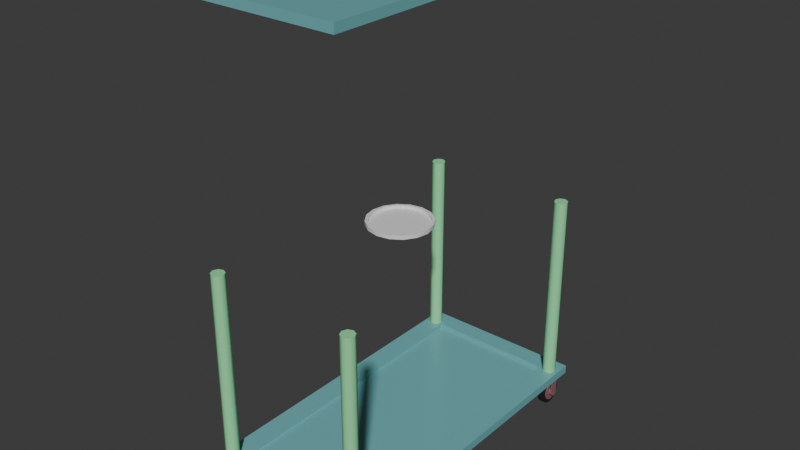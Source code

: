 # Source: MetalDish.blend  (saved by Blender 4.1.23; exported with 4.5.12 LTS)
import bpy
from mathutils import Matrix  # noqa: F401  (used for matrix-valued properties, if any)

bpy.ops.wm.read_factory_settings(use_empty=True)
scene = bpy.context.scene
scene.name = 'Scene'

# ---- collections
col_metaldish = bpy.data.collections.new('MetalDish'); scene.collection.children.link(col_metaldish)
col_reference = bpy.data.collections.new('Reference'); scene.collection.children.link(col_reference)
col_wheeledtray = bpy.data.collections.new('WheeledTray'); col_reference.children.link(col_wheeledtray)

# ---- materials (node trees are filled in below, after node groups)
mat_dish = bpy.data.materials.new('Dish')
mat_dish.use_transparent_shadow = False
mat_wheeltire_001 = bpy.data.materials.new('WheelTire.001')
mat_wheeltire_001.use_transparent_shadow = False
mat_wheelconnector_001 = bpy.data.materials.new('WheelConnector.001')
mat_wheelconnector_001.use_transparent_shadow = False
mat_tray_001 = bpy.data.materials.new('Tray.001')
mat_tray_001.use_transparent_shadow = False
mat_supports_001 = bpy.data.materials.new('Supports.001')
mat_supports_001.use_transparent_shadow = False

# ---- material node trees
mat_dish.use_nodes = True; mat_dish.node_tree.nodes.clear()
_N = mat_dish.node_tree.nodes; _L = mat_dish.node_tree.links
n0 = _N.new('ShaderNodeBsdfPrincipled'); n0.name = 'Principled BSDF'; n0.location = (10, 300)
n1 = _N.new('ShaderNodeOutputMaterial'); n1.name = 'Material Output'; n1.location = (300, 300)
_L.new(n0.outputs[0], n1.inputs[0])
n1.is_active_output = True
mat_wheeltire_001.use_nodes = True; mat_wheeltire_001.node_tree.nodes.clear()
_N = mat_wheeltire_001.node_tree.nodes; _L = mat_wheeltire_001.node_tree.links
n0 = _N.new('ShaderNodeBsdfPrincipled'); n0.name = 'Principled BSDF'; n0.location = (10, 300)
n0.inputs[0].default_value = (0.01515, 0.01515, 0.01515, 1.0)
n1 = _N.new('ShaderNodeOutputMaterial'); n1.name = 'Material Output'; n1.location = (300, 300)
_L.new(n0.outputs[0], n1.inputs[0])
n1.is_active_output = True
mat_wheelconnector_001.use_nodes = True; mat_wheelconnector_001.node_tree.nodes.clear()
_N = mat_wheelconnector_001.node_tree.nodes; _L = mat_wheelconnector_001.node_tree.links
n0 = _N.new('ShaderNodeBsdfPrincipled'); n0.name = 'Principled BSDF'; n0.location = (10, 300)
n0.inputs[0].default_value = (0.2819, 0.132, 0.1461, 1.0)
n1 = _N.new('ShaderNodeOutputMaterial'); n1.name = 'Material Output'; n1.location = (300, 300)
_L.new(n0.outputs[0], n1.inputs[0])
n1.is_active_output = True
mat_tray_001.use_nodes = True; mat_tray_001.node_tree.nodes.clear()
_N = mat_tray_001.node_tree.nodes; _L = mat_tray_001.node_tree.links
n0 = _N.new('ShaderNodeBsdfPrincipled'); n0.name = 'Principled BSDF'; n0.location = (10, 300)
n0.inputs[0].default_value = (0.1693, 0.4628, 0.4848, 1.0)
n0.inputs[2].default_value = 0.3136
n1 = _N.new('ShaderNodeOutputMaterial'); n1.name = 'Material Output'; n1.location = (300, 300)
_L.new(n0.outputs[0], n1.inputs[0])
n1.is_active_output = True
mat_supports_001.use_nodes = True; mat_supports_001.node_tree.nodes.clear()
_N = mat_supports_001.node_tree.nodes; _L = mat_supports_001.node_tree.links
n0 = _N.new('ShaderNodeBsdfPrincipled'); n0.name = 'Principled BSDF'; n0.location = (10, 300)
n0.inputs[0].default_value = (0.2893, 0.8, 0.3781, 1.0)
n1 = _N.new('ShaderNodeOutputMaterial'); n1.name = 'Material Output'; n1.location = (300, 300)
_L.new(n0.outputs[0], n1.inputs[0])
n1.is_active_output = True

# ---- world
world_world = bpy.data.worlds.new('World'); scene.world = world_world
world_world.use_nodes = True; world_world.node_tree.nodes.clear()
_N = world_world.node_tree.nodes; _L = world_world.node_tree.links
n0 = _N.new('ShaderNodeOutputWorld'); n0.name = 'World Output'; n0.location = (300, 300)
n1 = _N.new('ShaderNodeBackground'); n1.name = 'Background'; n1.location = (10, 300)
n1.inputs[0].default_value = (0.05088, 0.05088, 0.05088, 1.0)
_L.new(n1.outputs[0], n0.inputs[0])
n0.is_active_output = True
world_world.color = (0.05088, 0.05088, 0.05088)
world_world.use_sun_shadow = False
world_world.sun_shadow_jitter_overblur = 0.0

# ---- meshes
me_metaldish = bpy.data.meshes.new('MetalDish')
me_metaldish.from_pydata([(0.0, 0.09436, 0.0), (-0.03611, 0.08718, 0.0), (-0.06672, 0.06672, 0.0), (-0.08718, 0.03611, 0.0), (-0.09436, 0.0, 0.0), (-0.08718, -0.03611, 0.0), (-0.06672, -0.06672, 0.0), (-0.03611, -0.08718, 0.0), (0.0, -0.09436, 0.0), (0.03611, -0.08718, 0.0), (0.06672, -0.06672, 0.0), (0.08718, -0.03611, 0.0), (0.09436, 0.0, 0.0), (0.08718, 0.03611, 0.0), (0.06672, 0.06672, 0.0), (0.03611, 0.08718, 0.0), (0.0, 0.0858, 0.0114), (-0.03283, 0.07926, 0.0114), (-0.06067, 0.06067, 0.0114), (-0.07926, 0.03283, 0.0114), (-0.0858, 0.0, 0.0114), (-0.07926, -0.03283, 0.0114), (-0.06067, -0.06067, 0.0114), (-0.03283, -0.07926, 0.0114), (0.0, -0.0858, 0.0114), (0.03283, -0.07926, 0.0114), (0.06067, -0.06067, 0.0114), (0.07926, -0.03283, 0.0114), (0.0858, 0.0, 0.0114), (0.07926, 0.03283, 0.0114), (0.06067, 0.06067, 0.0114), (0.03283, 0.07926, 0.0114), (-0.03611, 0.08718, 0.0114), (0.0, 0.09436, 0.0114), (-0.06672, 0.06672, 0.0114), (-0.08718, 0.03611, 0.0114), (-0.09436, 0.0, 0.0114), (-0.08718, -0.03611, 0.0114), (-0.06672, -0.06672, 0.0114), (-0.03611, -0.08718, 0.0114), (0.0, -0.09436, 0.0114), (0.03611, -0.08718, 0.0114), (0.06672, -0.06672, 0.0114), (0.08718, -0.03611, 0.0114), (0.09436, 0.0, 0.0114), (0.08718, 0.03611, 0.0114), (0.06672, 0.06672, 0.0114), (0.03611, 0.08718, 0.0114), (3.125e-11, 0.0858, 0.00285), (-0.03283, 0.07926, 0.00285), (-0.06067, 0.06067, 0.00285), (-0.07926, 0.03283, 0.00285), (-0.0858, 1.605e-19, 0.00285), (-0.07926, -0.03283, 0.00285), (-0.06067, -0.06067, 0.00285), (-0.03283, -0.07926, 0.00285), (3.125e-11, -0.0858, 0.00285), (0.03283, -0.07926, 0.00285), (0.06067, -0.06067, 0.00285), (0.07926, -0.03283, 0.00285), (0.0858, 1.605e-19, 0.00285), (0.07926, 0.03283, 0.00285), (0.06067, 0.06067, 0.00285), (0.03283, 0.07926, 0.00285)], [], [(1, 0, 15, 14, 13, 12, 11, 10, 9, 8, 7, 6, 5, 4, 3, 2), (20, 21, 53, 52), (9, 10, 42, 41), (2, 3, 35, 34), (10, 11, 43, 42), (3, 4, 36, 35), (11, 12, 44, 43), (4, 5, 37, 36), (12, 13, 45, 44), (5, 6, 38, 37), (13, 14, 46, 45), (6, 7, 39, 38), (14, 15, 47, 46), (7, 8, 40, 39), (0, 1, 32, 33), (15, 0, 33, 47), (8, 9, 41, 40), (1, 2, 34, 32), (17, 16, 33, 32), (18, 17, 32, 34), (19, 18, 34, 35), (20, 19, 35, 36), (21, 20, 36, 37), (22, 21, 37, 38), (23, 22, 38, 39), (24, 23, 39, 40), (25, 24, 40, 41), (26, 25, 41, 42), (27, 26, 42, 43), (28, 27, 43, 44), (29, 28, 44, 45), (30, 29, 45, 46), (31, 30, 46, 47), (16, 31, 47, 33), (49, 50, 51, 52, 53, 54, 55, 56, 57, 58, 59, 60, 61, 62, 63, 48), (28, 29, 61, 60), (21, 22, 54, 53), (29, 30, 62, 61), (22, 23, 55, 54), (30, 31, 63, 62), (23, 24, 56, 55), (16, 17, 49, 48), (31, 16, 48, 63), (24, 25, 57, 56), (17, 18, 50, 49), (25, 26, 58, 57), (18, 19, 51, 50), (26, 27, 59, 58), (19, 20, 52, 51), (27, 28, 60, 59)])
me_metaldish.polygons.foreach_set('use_smooth', [True] * 50)
_k = set([(0, 1), (0, 15), (1, 2), (2, 3), (3, 4), (4, 5), (5, 6), (6, 7), (7, 8), (8, 9), (9, 10), (10, 11), (11, 12), (12, 13), (13, 14), (14, 15), (16, 17), (16, 31), (17, 18), (18, 19), (19, 20), (20, 21), (21, 22), (22, 23), (23, 24), (24, 25), (25, 26), (26, 27), (27, 28), (28, 29), (29, 30), (30, 31), (32, 33), (32, 34), (33, 47), (34, 35), (35, 36), (36, 37), (37, 38), (38, 39), (39, 40), (40, 41), (41, 42), (42, 43), (43, 44), (44, 45), (45, 46), (46, 47), (48, 49), (48, 63), (49, 50), (50, 51), (51, 52), (52, 53), (53, 54), (54, 55), (55, 56), (56, 57), (57, 58), (58, 59), (59, 60), (60, 61), (61, 62), (62, 63)])
me_metaldish.attributes.new('sharp_edge', 'BOOLEAN', 'EDGE').data.foreach_set('value', [ (min(e.vertices), max(e.vertices)) in _k for e in me_metaldish.edges])
_uv = me_metaldish.uv_layers.new(name='UVMap')
_uv.uv.foreach_set('vector', [0.0, 0.0, 0.0, 0.0, 0.0, 0.0, 0.0, 0.0, 0.0, 0.0, 0.0, 0.0, 0.0, 0.0, 0.0, 0.0, 0.0, 0.0, 0.0, 0.0, 0.0, 0.0, 0.0, 0.0, 0.0, 0.0, 0.0, 0.0, 0.0, 0.0, 0.0, 0.0, 0.0, 0.0, 0.0, 0.0, 0.0, 0.0, 0.0, 0.0, 0.0, 0.0, 0.0, 0.0, 0.0, 0.0, 0.0, 0.0, 0.0, 0.0, 0.0, 0.0, 0.0, 0.0, 0.0, 0.0, 0.0, 0.0, 0.0, 0.0, 0.0, 0.0, 0.0, 0.0, 0.0, 0.0, 0.0, 0.0, 0.0, 0.0, 0.0, 0.0, 0.0, 0.0, 0.0, 0.0, 0.0, 0.0, 0.0, 0.0, 0.0, 0.0, 0.0, 0.0, 0.0, 0.0, 0.0, 0.0, 0.0, 0.0, 0.0, 0.0, 0.0, 0.0, 0.0, 0.0, 0.0, 0.0, 0.0, 0.0, 0.0, 0.0, 0.0, 0.0, 0.0, 0.0, 0.0, 0.0, 0.0, 0.0, 0.0, 0.0, 0.0, 0.0, 0.0, 0.0, 0.0, 0.0, 0.0, 0.0, 0.0, 0.0, 0.0, 0.0, 0.0, 0.0, 0.0, 0.0, 0.0, 0.0, 0.0, 0.0, 0.0, 0.0, 0.0, 0.0, 0.0, 0.0, 0.0, 0.0, 0.0, 0.0, 0.0, 0.0, 0.0, 0.0, 0.0, 0.0, 0.0, 0.0, 0.0, 0.0, 0.0, 0.0, 0.0, 0.0, 0.0, 0.0, 0.0, 0.0, 0.0, 0.0, 0.0, 0.0, 0.0, 0.0, 0.0, 0.0, 0.0, 0.0, 0.0, 0.0, 0.0, 0.0, 0.0, 0.0, 0.0, 0.0, 0.0, 0.0, 0.0, 0.0, 0.0, 0.0, 0.0, 0.0, 0.0, 0.0, 0.0, 0.0, 0.0, 0.0, 0.0, 0.0, 0.0, 0.0, 0.0, 0.0, 0.0, 0.0, 0.0, 0.0, 0.0, 0.0, 0.0, 0.0, 0.0, 0.0, 0.0, 0.0, 0.0, 0.0, 0.0, 0.0, 0.0, 0.0, 0.0, 0.0, 0.0, 0.0, 0.0, 0.0, 0.0, 0.0, 0.0, 0.0, 0.0, 0.0, 0.0, 0.0, 0.0, 0.0, 0.0, 0.0, 0.0, 0.0, 0.0, 0.0, 0.0, 0.0, 0.0, 0.0, 0.0, 0.0, 0.0, 0.0, 0.0, 0.0, 0.0, 0.0, 0.0, 0.0, 0.0, 0.0, 0.0, 0.0, 0.0, 0.0, 0.0, 0.0, 0.0, 0.0, 0.0, 0.0, 0.0, 0.0, 0.0, 0.0, 0.0, 0.0, 0.0, 0.0, 0.0, 0.0, 0.0, 0.0, 0.0, 0.0, 0.0, 0.0, 0.0, 0.0, 0.0, 0.0, 0.0, 0.0, 0.0, 0.0, 0.0, 0.0, 0.0, 0.0, 0.0, 0.0, 0.0, 0.0, 0.0, 0.0, 0.0, 0.0, 0.0, 0.0, 0.0, 0.0, 0.0, 0.0, 0.0, 0.0, 0.0, 0.0, 0.0, 0.0, 0.0, 0.0, 0.0, 0.0, 0.0, 0.0, 0.0, 0.0, 0.0, 0.0, 0.0, 0.0, 0.0, 0.0, 0.0, 0.0, 0.0, 0.0, 0.0, 0.0, 0.0, 0.0, 0.0, 0.0, 0.0, 0.0, 0.0, 0.0, 0.0, 0.0, 0.0, 0.0, 0.0, 0.0, 0.0, 0.0, 0.0, 0.0, 0.0, 0.0, 0.0, 0.0, 0.0, 0.0, 0.0, 0.0, 0.0, 0.0, 0.0, 0.0, 0.0, 0.0, 0.0, 0.0, 0.0, 0.0, 0.0, 0.0, 0.0, 0.0, 0.0, 0.0, 0.0, 0.0, 0.0, 0.0, 0.0, 0.0, 0.0, 0.0, 0.0, 0.0, 0.0, 0.0, 0.0, 0.0, 0.0, 0.0, 0.0, 0.0, 0.0, 0.0, 0.0, 0.0, 0.0, 0.0, 0.0, 0.0, 0.0, 0.0, 0.0, 0.0, 0.0, 0.0, 0.0, 0.0, 0.0, 0.0, 0.0, 0.0, 0.0, 0.0, 0.0, 0.0, 0.0, 0.0, 0.0, 0.0, 0.0, 0.0, 0.0, 0.0, 0.0, 0.0, 0.0, 0.0, 0.0, 0.0, 0.0, 0.0, 0.0, 0.0, 0.0, 0.0, 0.0, 0.0, 0.0, 0.0, 0.0, 0.0, 0.0, 0.0, 0.0, 0.0, 0.0, 0.0])
me_metaldish.materials.append(mat_dish)
me_metaldish.update()
me_wheel_001 = bpy.data.meshes.new('Wheel.001')
me_wheel_001.from_pydata([(0.01, 9.313e-10, 0.06797), (1.863e-09, 1.11e-16, 0.08), (0.01, -0.0107, 0.06584), (2.794e-09, -0.01531, 0.07696), (0.01, -0.01978, 0.05978), (3.725e-09, -0.02828, 0.06828), (0.01, -0.02584, 0.0507), (3.725e-09, -0.03696, 0.05531), (0.01, -0.02797, 0.04), (3.725e-09, -0.04, 0.04), (0.01, -0.02584, 0.0293), (0.0, -0.03696, 0.02469), (0.01, -0.01978, 0.02022), (0.0, -0.02828, 0.01172), (0.01, -0.0107, 0.01416), (-9.313e-10, -0.01531, 0.003045), (0.01, 9.313e-10, 0.01203), (-1.863e-09, -1.11e-16, 0.0), (0.01, 0.0107, 0.01416), (-2.794e-09, 0.01531, 0.003045), (0.01, 0.01978, 0.02022), (-3.725e-09, 0.02828, 0.01172), (0.01, 0.02584, 0.0293), (-3.725e-09, 0.03696, 0.02469), (0.01, 0.02797, 0.04), (-3.725e-09, 0.04, 0.04), (0.01, 0.02584, 0.0507), (0.0, 0.03696, 0.05531), (0.01, 0.01978, 0.05978), (0.0, 0.02828, 0.06828), (0.01, 0.0107, 0.06584), (9.313e-10, 0.01531, 0.07696), (0.01, 9.313e-10, 0.08), (0.01, -0.01531, 0.07696), (0.01, -0.02828, 0.06828), (0.01, -0.03696, 0.05531), (0.01, -0.04, 0.04), (0.01, -0.03696, 0.02469), (0.01, -0.02828, 0.01172), (0.01, -0.01531, 0.003045), (0.01, 9.313e-10, 0.0), (0.01, 0.01531, 0.003045), (0.01, 0.02828, 0.01172), (0.01, 0.03696, 0.02469), (0.01, 0.04, 0.04), (0.01, 0.03696, 0.05531), (0.01, 0.02828, 0.06828), (0.01, 0.01531, 0.07696), (0.01218, 9.313e-10, 0.05193), (0.01218, -0.004564, 0.05102), (0.01218, -0.008432, 0.04843), (0.01218, -0.01102, 0.04456), (0.01218, -0.01193, 0.04), (0.01218, -0.01102, 0.03544), (0.01218, -0.008432, 0.03157), (0.01218, -0.004564, 0.02898), (0.01218, 9.313e-10, 0.02807), (0.01218, 0.004564, 0.02898), (0.01218, 0.008432, 0.03157), (0.01218, 0.01102, 0.03544), (0.01218, 0.01193, 0.04), (0.01218, 0.01102, 0.04456), (0.01218, 0.008432, 0.04843), (0.01218, 0.004564, 0.05102), (0.01218, 9.313e-10, 0.06797), (0.01218, -0.0107, 0.06584), (0.01218, -0.01978, 0.05978), (0.01218, -0.02584, 0.0507), (0.01218, -0.02797, 0.04), (0.01218, -0.02584, 0.0293), (0.01218, -0.01978, 0.02022), (0.01218, -0.0107, 0.01416), (0.01218, 9.313e-10, 0.01203), (0.01218, 0.0107, 0.01416), (0.01218, 0.01978, 0.02022), (0.01218, 0.02584, 0.0293), (0.01218, 0.02797, 0.04), (0.01218, 0.02584, 0.0507), (0.01218, 0.01978, 0.05978), (0.01218, 0.0107, 0.06584), (0.01872, 1.863e-09, 0.05193), (0.01872, -0.004564, 0.05102), (0.01872, -0.008432, 0.04843), (0.01872, -0.01102, 0.04456), (0.01872, -0.01193, 0.04), (0.01872, -0.01102, 0.03544), (0.01872, -0.008432, 0.03157), (0.01872, -0.004564, 0.02898), (0.01872, 1.863e-09, 0.02807), (0.01872, 0.004564, 0.02898), (0.01872, 0.008432, 0.03157), (0.01872, 0.01102, 0.03544), (0.01872, 0.01193, 0.04), (0.01872, 0.01102, 0.04456), (0.01872, 0.008432, 0.04843), (0.01872, 0.004564, 0.05102), (0.02301, -0.01193, 0.04), (0.02301, -0.01102, 0.03544), (0.02301, -0.008432, 0.03157), (0.02301, -0.004564, 0.02898), (0.02301, 1.863e-09, 0.02807), (0.02301, 0.004564, 0.02898), (0.02301, 0.008432, 0.03157), (0.02301, 0.01102, 0.03544), (0.02301, 0.01193, 0.04), (0.02301, 0.01193, 0.08272), (0.02301, -0.01193, 0.08272), (0.01872, -0.01193, 0.08272), (0.01872, 0.01193, 0.08272), (6.519e-08, 0.015, 0.08272), (9.313e-10, -0.015, 0.08272), (0.025, 0.015, 0.08272), (0.025, -0.015, 0.08272), (6.519e-08, 0.015, 0.09), (9.313e-10, -0.015, 0.09), (0.025, 0.015, 0.09), (0.025, -0.015, 0.09)], [], [(32, 1, 3, 33), (33, 3, 5, 34), (34, 5, 7, 35), (35, 7, 9, 36), (36, 9, 11, 37), (37, 11, 13, 38), (38, 13, 15, 39), (39, 15, 17, 40), (40, 17, 19, 41), (41, 19, 21, 42), (42, 21, 23, 43), (43, 23, 25, 44), (44, 25, 27, 45), (45, 27, 29, 46), (3, 1, 31, 29, 27, 25, 23, 21, 19, 17, 15, 13, 11, 9, 7, 5), (46, 29, 31, 47), (47, 31, 1, 32), (24, 26, 77, 76), (2, 0, 32, 33), (4, 2, 33, 34), (6, 4, 34, 35), (8, 6, 35, 36), (10, 8, 36, 37), (12, 10, 37, 38), (14, 12, 38, 39), (16, 14, 39, 40), (18, 16, 40, 41), (20, 18, 41, 42), (22, 20, 42, 43), (24, 22, 43, 44), (26, 24, 44, 45), (28, 26, 45, 46), (30, 28, 46, 47), (0, 30, 47, 32), (60, 61, 93, 92), (10, 12, 70, 69), (26, 28, 78, 77), (12, 14, 71, 70), (28, 30, 79, 78), (14, 16, 72, 71), (0, 2, 65, 64), (30, 0, 64, 79), (16, 18, 73, 72), (2, 4, 66, 65), (18, 20, 74, 73), (4, 6, 67, 66), (20, 22, 75, 74), (6, 8, 68, 67), (22, 24, 76, 75), (8, 10, 69, 68), (49, 48, 64, 65), (50, 49, 65, 66), (51, 50, 66, 67), (52, 51, 67, 68), (53, 52, 68, 69), (54, 53, 69, 70), (55, 54, 70, 71), (56, 55, 71, 72), (57, 56, 72, 73), (58, 57, 73, 74), (59, 58, 74, 75), (60, 59, 75, 76), (61, 60, 76, 77), (62, 61, 77, 78), (63, 62, 78, 79), (48, 63, 79, 64), (88, 89, 101, 100), (53, 54, 86, 85), (61, 62, 94, 93), (54, 55, 87, 86), (62, 63, 95, 94), (55, 56, 88, 87), (48, 49, 81, 80), (63, 48, 80, 95), (56, 57, 89, 88), (49, 50, 82, 81), (57, 58, 90, 89), (50, 51, 83, 82), (58, 59, 91, 90), (51, 52, 84, 83), (59, 60, 92, 91), (52, 53, 85, 84), (89, 90, 102, 101), (90, 91, 103, 102), (91, 92, 104, 103), (84, 85, 97, 96), (85, 86, 98, 97), (96, 104, 105, 106), (86, 87, 99, 98), (96, 97, 98, 99, 100, 101, 102, 103, 104), (87, 88, 100, 99), (107, 84, 96, 106), (105, 104, 92, 108), (81, 82, 83, 84, 107, 108, 92, 93, 94, 95, 80), (112, 111, 115, 116), (105, 108, 109, 111), (106, 105, 111, 112), (108, 107, 110, 109), (107, 106, 112, 110), (115, 113, 114, 116), (110, 112, 116, 114), (109, 110, 114, 113), (111, 109, 113, 115)])
me_wheel_001.polygons.foreach_set('use_smooth', [True] * 103)
me_wheel_001.polygons.foreach_set('material_index', [0, 0, 0, 0, 0, 0, 0, 0, 0, 0, 0, 0, 0, 0, 1, 0, 0, 1, 0, 0, 0, 0, 0, 0, 0, 0, 0, 0, 0, 0, 0, 0, 0, 0, 1, 1, 1, 1, 1, 1, 1, 1, 1, 1, 1, 1, 1, 1, 1, 1, 1, 1, 1, 1, 1, 1, 1, 1, 1, 1, 1, 1, 1, 1, 1, 1, 1, 1, 1, 1, 1, 1, 1, 1, 1, 1, 1, 1, 1, 1, 1, 1, 1, 1, 1, 1, 1, 1, 1, 1, 1, 1, 1, 1, 1, 1, 1, 1, 1, 1, 1, 1, 1])
_k = set([(0, 2), (0, 30), (1, 3), (1, 31), (2, 4), (3, 5), (4, 6), (5, 7), (6, 8), (7, 9), (8, 10), (9, 11), (10, 12), (11, 13), (12, 14), (13, 15), (14, 16), (15, 17), (16, 18), (17, 19), (18, 20), (19, 21), (20, 22), (21, 23), (22, 24), (23, 25), (24, 26), (25, 27), (26, 28), (27, 29), (28, 30), (29, 31), (32, 33), (32, 47), (33, 34), (34, 35), (35, 36), (36, 37), (37, 38), (38, 39), (39, 40), (40, 41), (41, 42), (42, 43), (43, 44), (44, 45), (45, 46), (46, 47), (48, 49), (48, 63), (49, 50), (50, 51), (51, 52), (52, 53), (53, 54), (54, 55), (55, 56), (56, 57), (57, 58), (58, 59), (59, 60), (60, 61), (61, 62), (62, 63), (64, 65), (64, 79), (65, 66), (66, 67), (67, 68), (68, 69), (69, 70), (70, 71), (71, 72), (72, 73), (73, 74), (74, 75), (75, 76), (76, 77), (77, 78), (78, 79), (80, 81), (80, 95), (81, 82), (82, 83), (83, 84), (84, 107), (92, 93), (92, 108), (93, 94), (94, 95), (96, 97), (96, 106), (97, 98), (98, 99), (99, 100), (100, 101), (101, 102), (102, 103), (103, 104), (104, 105), (105, 106), (105, 108), (106, 107), (107, 108), (109, 110), (109, 111), (109, 113), (110, 112), (110, 114), (111, 112), (111, 115), (112, 116), (113, 114), (113, 115), (114, 116), (115, 116)])
me_wheel_001.attributes.new('sharp_edge', 'BOOLEAN', 'EDGE').data.foreach_set('value', [ (min(e.vertices), max(e.vertices)) in _k for e in me_wheel_001.edges])
_uv = me_wheel_001.uv_layers.new(name='UVMap')
_uv.uv.foreach_set('vector', [1.0, 0.5, 1.0, 1.0, 0.9375, 1.0, 0.9375, 0.5, 0.9375, 0.5, 0.9375, 1.0, 0.875, 1.0, 0.875, 0.5, 0.875, 0.5, 0.875, 1.0, 0.8125, 1.0, 0.8125, 0.5, 0.8125, 0.5, 0.8125, 1.0, 0.75, 1.0, 0.75, 0.5, 0.75, 0.5, 0.75, 1.0, 0.6875, 1.0, 0.6875, 0.5, 0.6875, 0.5, 0.6875, 1.0, 0.625, 1.0, 0.625, 0.5, 0.625, 0.5, 0.625, 1.0, 0.5625, 1.0, 0.5625, 0.5, 0.5625, 0.5, 0.5625, 1.0, 0.5, 1.0, 0.5, 0.5, 0.5, 0.5, 0.5, 1.0, 0.4375, 1.0, 0.4375, 0.5, 0.4375, 0.5, 0.4375, 1.0, 0.375, 1.0, 0.375, 0.5, 0.375, 0.5, 0.375, 1.0, 0.3125, 1.0, 0.3125, 0.5, 0.3125, 0.5, 0.3125, 1.0, 0.25, 1.0, 0.25, 0.5, 0.25, 0.5, 0.25, 1.0, 0.1875, 1.0, 0.1875, 0.5, 0.1875, 0.5, 0.1875, 1.0, 0.125, 1.0, 0.125, 0.5, 0.3418, 0.4717, 0.25, 0.49, 0.1582, 0.4717, 0.08029, 0.4197, 0.02827, 0.3418, 0.01, 0.25, 0.02827, 0.1582, 0.08029, 0.08029, 0.1582, 0.02827, 0.25, 0.01, 0.3418, 0.02827, 0.4197, 0.08029, 0.4717, 0.1582, 0.49, 0.25, 0.4717, 0.3418, 0.4197, 0.4197, 0.125, 0.5, 0.125, 1.0, 0.0625, 1.0, 0.0625, 0.5, 0.0625, 0.5, 0.0625, 1.0, 0.0, 1.0, 0.0, 0.5, 0.5498, 0.25, 0.565, 0.3266, 0.565, 0.3266, 0.5498, 0.25, 0.8266, 0.435, 0.75, 0.4502, 0.75, 0.49, 0.8418, 0.4717, 0.8916, 0.3916, 0.8266, 0.435, 0.8418, 0.4717, 0.9197, 0.4197, 0.935, 0.3266, 0.8916, 0.3916, 0.9197, 0.4197, 0.9717, 0.3418, 0.9502, 0.25, 0.935, 0.3266, 0.9717, 0.3418, 0.99, 0.25, 0.935, 0.1734, 0.9502, 0.25, 0.99, 0.25, 0.9717, 0.1582, 0.8916, 0.1084, 0.935, 0.1734, 0.9717, 0.1582, 0.9197, 0.08029, 0.8266, 0.06505, 0.8916, 0.1084, 0.9197, 0.08029, 0.8418, 0.02827, 0.75, 0.04981, 0.8266, 0.06505, 0.8418, 0.02827, 0.75, 0.01, 0.6734, 0.06505, 0.75, 0.04981, 0.75, 0.01, 0.6582, 0.02827, 0.6084, 0.1084, 0.6734, 0.06505, 0.6582, 0.02827, 0.5803, 0.08029, 0.565, 0.1734, 0.6084, 0.1084, 0.5803, 0.08029, 0.5283, 0.1582, 0.5498, 0.25, 0.565, 0.1734, 0.5283, 0.1582, 0.51, 0.25, 0.565, 0.3266, 0.5498, 0.25, 0.51, 0.25, 0.5283, 0.3418, 0.6084, 0.3916, 0.565, 0.3266, 0.5283, 0.3418, 0.5803, 0.4197, 0.6734, 0.435, 0.6084, 0.3916, 0.5803, 0.4197, 0.6582, 0.4717, 0.75, 0.4502, 0.6734, 0.435, 0.6582, 0.4717, 0.75, 0.49, 0.6646, 0.25, 0.6711, 0.2827, 0.6711, 0.2827, 0.6646, 0.25, 0.935, 0.1734, 0.8916, 0.1084, 0.8916, 0.1084, 0.935, 0.1734, 0.565, 0.3266, 0.6084, 0.3916, 0.6084, 0.3916, 0.565, 0.3266, 0.8916, 0.1084, 0.8266, 0.06505, 0.8266, 0.06505, 0.8916, 0.1084, 0.6084, 0.3916, 0.6734, 0.435, 0.6734, 0.435, 0.6084, 0.3916, 0.8266, 0.06505, 0.75, 0.04981, 0.75, 0.04981, 0.8266, 0.06505, 0.75, 0.4502, 0.8266, 0.435, 0.8266, 0.435, 0.75, 0.4502, 0.6734, 0.435, 0.75, 0.4502, 0.75, 0.4502, 0.6734, 0.435, 0.75, 0.04981, 0.6734, 0.06505, 0.6734, 0.06505, 0.75, 0.04981, 0.8266, 0.435, 0.8916, 0.3916, 0.8916, 0.3916, 0.8266, 0.435, 0.6734, 0.06505, 0.6084, 0.1084, 0.6084, 0.1084, 0.6734, 0.06505, 0.8916, 0.3916, 0.935, 0.3266, 0.935, 0.3266, 0.8916, 0.3916, 0.6084, 0.1084, 0.565, 0.1734, 0.565, 0.1734, 0.6084, 0.1084, 0.935, 0.3266, 0.9502, 0.25, 0.9502, 0.25, 0.935, 0.3266, 0.565, 0.1734, 0.5498, 0.25, 0.5498, 0.25, 0.565, 0.1734, 0.9502, 0.25, 0.935, 0.1734, 0.935, 0.1734, 0.9502, 0.25, 0.7827, 0.3289, 0.75, 0.3354, 0.75, 0.4502, 0.8266, 0.435, 0.8104, 0.3104, 0.7827, 0.3289, 0.8266, 0.435, 0.8916, 0.3916, 0.8289, 0.2827, 0.8104, 0.3104, 0.8916, 0.3916, 0.935, 0.3266, 0.8354, 0.25, 0.8289, 0.2827, 0.935, 0.3266, 0.9502, 0.25, 0.8289, 0.2173, 0.8354, 0.25, 0.9502, 0.25, 0.935, 0.1734, 0.8104, 0.1896, 0.8289, 0.2173, 0.935, 0.1734, 0.8916, 0.1084, 0.7827, 0.1711, 0.8104, 0.1896, 0.8916, 0.1084, 0.8266, 0.06505, 0.75, 0.1646, 0.7827, 0.1711, 0.8266, 0.06505, 0.75, 0.04981, 0.7173, 0.1711, 0.75, 0.1646, 0.75, 0.04981, 0.6734, 0.06505, 0.6896, 0.1896, 0.7173, 0.1711, 0.6734, 0.06505, 0.6084, 0.1084, 0.6711, 0.2173, 0.6896, 0.1896, 0.6084, 0.1084, 0.565, 0.1734, 0.6646, 0.25, 0.6711, 0.2173, 0.565, 0.1734, 0.5498, 0.25, 0.6711, 0.2827, 0.6646, 0.25, 0.5498, 0.25, 0.565, 0.3266, 0.6896, 0.3104, 0.6711, 0.2827, 0.565, 0.3266, 0.6084, 0.3916, 0.7173, 0.3289, 0.6896, 0.3104, 0.6084, 0.3916, 0.6734, 0.435, 0.75, 0.3354, 0.7173, 0.3289, 0.6734, 0.435, 0.75, 0.4502, 0.75, 0.1646, 0.7173, 0.1711, 0.7173, 0.1711, 0.75, 0.1646, 0.8289, 0.2173, 0.8104, 0.1896, 0.8104, 0.1896, 0.8289, 0.2173, 0.6711, 0.2827, 0.6896, 0.3104, 0.6896, 0.3104, 0.6711, 0.2827, 0.8104, 0.1896, 0.7827, 0.1711, 0.7827, 0.1711, 0.8104, 0.1896, 0.6896, 0.3104, 0.7173, 0.3289, 0.7173, 0.3289, 0.6896, 0.3104, 0.7827, 0.1711, 0.75, 0.1646, 0.75, 0.1646, 0.7827, 0.1711, 0.75, 0.3354, 0.7827, 0.3289, 0.7827, 0.3289, 0.75, 0.3354, 0.7173, 0.3289, 0.75, 0.3354, 0.75, 0.3354, 0.7173, 0.3289, 0.75, 0.1646, 0.7173, 0.1711, 0.7173, 0.1711, 0.75, 0.1646, 0.7827, 0.3289, 0.8104, 0.3104, 0.8104, 0.3104, 0.7827, 0.3289, 0.7173, 0.1711, 0.6896, 0.1896, 0.6896, 0.1896, 0.7173, 0.1711, 0.8104, 0.3104, 0.8289, 0.2827, 0.8289, 0.2827, 0.8104, 0.3104, 0.6896, 0.1896, 0.6711, 0.2173, 0.6711, 0.2173, 0.6896, 0.1896, 0.8289, 0.2827, 0.8354, 0.25, 0.8354, 0.25, 0.8289, 0.2827, 0.6711, 0.2173, 0.6646, 0.25, 0.6646, 0.25, 0.6711, 0.2173, 0.8354, 0.25, 0.8289, 0.2173, 0.8289, 0.2173, 0.8354, 0.25, 0.7173, 0.1711, 0.6896, 0.1896, 0.6896, 0.1896, 0.7173, 0.1711, 0.6896, 0.1896, 0.6711, 0.2173, 0.6711, 0.2173, 0.6896, 0.1896, 0.6711, 0.2173, 0.6646, 0.25, 0.6646, 0.25, 0.6711, 0.2173, 0.8354, 0.25, 0.8289, 0.2173, 0.8289, 0.2173, 0.8354, 0.25, 0.8289, 0.2173, 0.8104, 0.1896, 0.8104, 0.1896, 0.8289, 0.2173, 0.8354, 0.25, 0.6646, 0.25, 0.6646, 0.25, 0.8354, 0.25, 0.8104, 0.1896, 0.7827, 0.1711, 0.7827, 0.1711, 0.8104, 0.1896, 0.8354, 0.25, 0.8289, 0.2173, 0.8104, 0.1896, 0.7827, 0.1711, 0.75, 0.1646, 0.7173, 0.1711, 0.6896, 0.1896, 0.6711, 0.2173, 0.6646, 0.25, 0.7827, 0.1711, 0.75, 0.1646, 0.75, 0.1646, 0.7827, 0.1711, 0.0, 0.0, 0.8354, 0.25, 0.8354, 0.25, 0.8354, 0.25, 0.6646, 0.25, 0.6646, 0.25, 0.6646, 0.25, 0.0, 0.0, 0.7827, 0.3289, 0.8104, 0.3104, 0.8289, 0.2827, 0.8354, 0.25, 0.0, 0.0, 0.0, 0.0, 0.6646, 0.25, 0.6711, 0.2827, 0.6896, 0.3104, 0.7173, 0.3289, 0.75, 0.3354, 0.8354, 0.25, 0.6646, 0.25, 0.6646, 0.25, 0.8354, 0.25, 0.6646, 0.25, 0.0, 0.0, 0.0, 0.0, 0.6646, 0.25, 0.8354, 0.25, 0.6646, 0.25, 0.6646, 0.25, 0.8354, 0.25, 0.0, 0.0, 0.0, 0.0, 0.0, 0.0, 0.0, 0.0, 0.0, 0.0, 0.8354, 0.25, 0.8354, 0.25, 0.0, 0.0, 0.6646, 0.25, 0.0, 0.0, 0.0, 0.0, 0.8354, 0.25, 0.0, 0.0, 0.8354, 0.25, 0.8354, 0.25, 0.0, 0.0, 0.0, 0.0, 0.0, 0.0, 0.0, 0.0, 0.0, 0.0, 0.6646, 0.25, 0.0, 0.0, 0.0, 0.0, 0.6646, 0.25])
me_wheel_001.materials.append(mat_wheeltire_001)
me_wheel_001.materials.append(mat_wheelconnector_001)
me_wheel_001.update()
me_tray_001 = bpy.data.meshes.new('Tray.001')
me_tray_001.from_pydata([(-0.25, -0.5, -0.0125), (-0.25, 0.5, -0.0125), (0.25, -0.5, -0.0125), (0.25, 0.5, -0.0125), (-0.1937, -0.4437, 0.0125), (-0.1937, 0.4437, 0.0125), (0.1937, 0.4437, 0.0125), (0.1937, -0.4437, 0.0125), (-0.25, -0.5, 0.0125), (-0.25, 0.5, 0.0125), (0.25, 0.5, 0.0125), (0.25, -0.5, 0.0125), (-0.1937, -0.4437, 0.0), (-0.1937, 0.4437, 0.0), (0.1937, 0.4437, 0.0), (0.1937, -0.4437, 0.0)], [], [(0, 8, 9, 1), (1, 9, 10, 3), (3, 10, 11, 2), (2, 11, 8, 0), (1, 3, 2, 0), (7, 6, 14, 15), (4, 5, 9, 8), (5, 6, 10, 9), (6, 7, 11, 10), (7, 4, 8, 11), (12, 15, 14, 13), (5, 4, 12, 13), (4, 7, 15, 12), (6, 5, 13, 14)])
_uv = me_tray_001.uv_layers.new(name='UVMap')
_uv.uv.foreach_set('vector', [0.375, 0.0, 0.625, 0.0, 0.625, 0.25, 0.375, 0.25, 0.375, 0.25, 0.625, 0.25, 0.625, 0.5, 0.375, 0.5, 0.375, 0.5, 0.625, 0.5, 0.625, 0.75, 0.375, 0.75, 0.375, 0.75, 0.625, 0.75, 0.625, 1.0, 0.375, 1.0, 0.125, 0.5, 0.375, 0.5, 0.375, 0.75, 0.125, 0.75, 0.625, 0.7566, 0.625, 0.4934, 0.625, 0.4934, 0.625, 0.7566, 0.625, 0.9371, 0.625, 0.3129, 0.625, 0.25, 0.625, 1.0, 0.625, 0.3129, 0.625, 0.4934, 0.625, 0.5, 0.625, 0.25, 0.625, 0.4934, 0.625, 0.7566, 0.625, 0.75, 0.625, 0.5, 0.625, 0.7566, 0.625, 0.9371, 0.625, 1.0, 0.625, 0.75, 0.625, 0.9371, 0.625, 0.7566, 0.625, 0.4934, 0.625, 0.3129, 0.625, 0.3129, 0.625, 0.9371, 0.625, 0.9371, 0.625, 0.3129, 0.625, 0.9371, 0.625, 0.7566, 0.625, 0.7566, 0.625, 0.9371, 0.625, 0.4934, 0.625, 0.3129, 0.625, 0.3129, 0.625, 0.4934])
me_tray_001.materials.append(mat_tray_001)
me_tray_001.use_mirror_y = True
me_tray_001.update()
me_cylinder_001 = bpy.data.meshes.new('Cylinder.001')
me_cylinder_001.from_pydata([(0.22, -0.43, -2.98e-08), (0.22, -0.43, 0.5725), (0.2341, -0.4359, -2.98e-08), (0.2341, -0.4359, 0.5725), (0.24, -0.45, -2.98e-08), (0.24, -0.45, 0.5725), (0.2341, -0.4641, -2.98e-08), (0.2341, -0.4641, 0.5725), (0.22, -0.47, -2.98e-08), (0.22, -0.47, 0.5725), (0.2059, -0.4641, -2.98e-08), (0.2059, -0.4641, 0.5725), (0.2, -0.45, -2.98e-08), (0.2, -0.45, 0.5725), (0.2059, -0.4359, -2.98e-08), (0.2059, -0.4359, 0.5725)], [], [(0, 1, 3, 2), (2, 3, 5, 4), (4, 5, 7, 6), (6, 7, 9, 8), (8, 9, 11, 10), (10, 11, 13, 12), (3, 1, 15, 13, 11, 9, 7, 5), (12, 13, 15, 14), (14, 15, 1, 0), (0, 2, 4, 6, 8, 10, 12, 14)])
me_cylinder_001.polygons.foreach_set('use_smooth', [True] * 10)
_k = set([(0, 2), (0, 14), (1, 3), (1, 15), (2, 4), (3, 5), (4, 6), (5, 7), (6, 8), (7, 9), (8, 10), (9, 11), (10, 12), (11, 13), (12, 14), (13, 15)])
me_cylinder_001.attributes.new('sharp_edge', 'BOOLEAN', 'EDGE').data.foreach_set('value', [ (min(e.vertices), max(e.vertices)) in _k for e in me_cylinder_001.edges])
_uv = me_cylinder_001.uv_layers.new(name='UVMap')
_uv.uv.foreach_set('vector', [1.0, 0.5, 1.0, 1.0, 0.875, 1.0, 0.875, 0.5, 0.875, 0.5, 0.875, 1.0, 0.75, 1.0, 0.75, 0.5, 0.75, 0.5, 0.75, 1.0, 0.625, 1.0, 0.625, 0.5, 0.625, 0.5, 0.625, 1.0, 0.5, 1.0, 0.5, 0.5, 0.5, 0.5, 0.5, 1.0, 0.375, 1.0, 0.375, 0.5, 0.375, 0.5, 0.375, 1.0, 0.25, 1.0, 0.25, 0.5, 0.4197, 0.4197, 0.25, 0.49, 0.08029, 0.4197, 0.01, 0.25, 0.08029, 0.08029, 0.25, 0.01, 0.4197, 0.08029, 0.49, 0.25, 0.25, 0.5, 0.25, 1.0, 0.125, 1.0, 0.125, 0.5, 0.125, 0.5, 0.125, 1.0, 0.0, 1.0, 0.0, 0.5, 0.75, 0.49, 0.9197, 0.4197, 0.99, 0.25, 0.9197, 0.08029, 0.75, 0.01, 0.5803, 0.08029, 0.51, 0.25, 0.5803, 0.4197])
me_cylinder_001.materials.append(mat_supports_001)
me_cylinder_001.update()

# ---- objects
ob_metaldish = bpy.data.objects.new('MetalDish', me_metaldish)
ob_wheel_000 = bpy.data.objects.new('Wheel.000', me_wheel_001)
ob_wheel_001 = bpy.data.objects.new('Wheel.001', me_wheel_001)
ob_wheel_002 = bpy.data.objects.new('Wheel.002', me_wheel_001)
ob_wheel_003 = bpy.data.objects.new('Wheel.003', me_wheel_001)
ob_lowertray = bpy.data.objects.new('LowerTray', me_tray_001)
ob_uppertray = bpy.data.objects.new('UpperTray', me_tray_001)
ob_supports = bpy.data.objects.new('Supports', me_cylinder_001)

# ---- transforms, parenting, visibility, modifiers, constraints
ob_metaldish.location = (0.0, 0.0, 0.0)
ob_wheel_000.location = (0.22, -0.45, -0.7226)
_m = ob_wheel_000.modifiers.new('Mirror', 'MIRROR')
ob_wheel_001.location = (-0.22, -0.45, -0.7226)
_m = ob_wheel_001.modifiers.new('Mirror', 'MIRROR')
ob_wheel_002.location = (-0.22, 0.45, -0.7226)
_m = ob_wheel_002.modifiers.new('Mirror', 'MIRROR')
ob_wheel_003.location = (0.22, 0.45, -0.7226)
_m = ob_wheel_003.modifiers.new('Mirror', 'MIRROR')
ob_lowertray.location = (0.0, 0.0, -0.6201)
ob_lowertray.use_mesh_mirror_y = True
ob_uppertray.location = (0.0, 0.0, 0.7)
ob_uppertray.use_mesh_mirror_y = True
ob_supports.location = (0.0, 0.0, -0.6076)
_m = ob_supports.modifiers.new('Mirror', 'MIRROR')
_m.use_axis = (True, True, False)

# ---- collection membership
col_metaldish.objects.link(ob_metaldish)
col_wheeledtray.objects.link(ob_wheel_000)
col_wheeledtray.objects.link(ob_wheel_001)
col_wheeledtray.objects.link(ob_wheel_002)
col_wheeledtray.objects.link(ob_wheel_003)
col_wheeledtray.objects.link(ob_lowertray)
col_wheeledtray.objects.link(ob_uppertray)
col_wheeledtray.objects.link(ob_supports)

# ---- scene / render settings (as saved in the file)
scene.frame_start = 1; scene.frame_end = 250; scene.frame_set(1)
scene.render.engine = 'BLENDER_EEVEE_NEXT'
scene.cycles.sampling_pattern = 'TABULATED_SOBOL'
scene.eevee.ray_tracing_options.trace_max_roughness = 0.0
bpy.context.view_layer.update()

# ---- added for rendering (the .blend has no active camera and no usable light): camera, sun
cam_auto = bpy.data.cameras.new('AutoCamera')
cam_auto.lens = 50.0
cam_auto.sensor_width = 36.0
cam_auto.clip_end = 1000.0
ob_auto_camera = bpy.data.objects.new('AutoCamera', cam_auto)
scene.collection.objects.link(ob_auto_camera)
ob_auto_camera.location = (1.6832, -2.01984, 1.34149)
ob_auto_camera.rotation_euler = (1.09748, -7.21219e-08, 0.694738)
scene.camera = ob_auto_camera
light_auto_sun = bpy.data.lights.new('AutoSun', 'SUN')
light_auto_sun.energy = 3.0
light_auto_sun.angle = 0.0523599
ob_auto_sun = bpy.data.objects.new('AutoSun', light_auto_sun)
scene.collection.objects.link(ob_auto_sun)
ob_auto_sun.rotation_euler = (0.872665, 0.174533, 0.523599)
bpy.context.view_layer.update()
